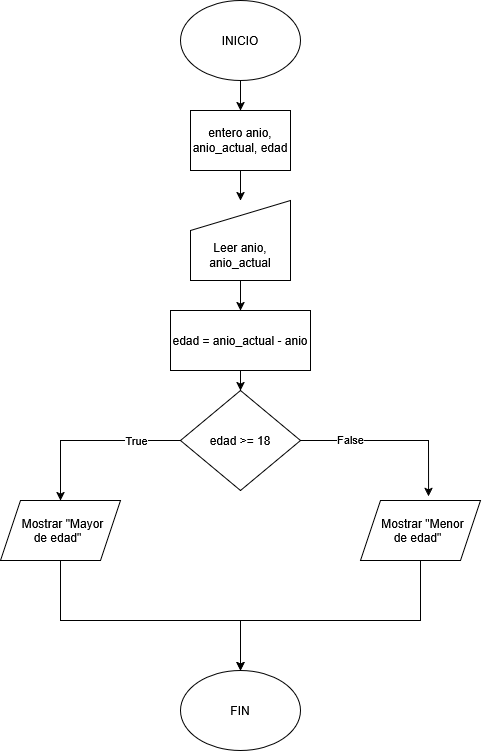

The diagram above was exported from draw.io. Its source (the exported page's mxGraphModel, read from the mxfile embedded in the PNG):
<mxGraphModel dx="1414" dy="779" grid="1" gridSize="10" guides="1" tooltips="1" connect="1" arrows="1" fold="1" page="1" pageScale="1" pageWidth="850" pageHeight="1100" math="0" shadow="0">
  <root>
    <mxCell id="0" />
    <mxCell id="1" parent="0" />
    <mxCell id="etKXyKO3pI35KwmzyQk4-7" edge="1" parent="1" source="z66Hb7RzW9HH4cnNOFH4-1" style="edgeStyle=orthogonalEdgeStyle;rounded=0;orthogonalLoop=1;jettySize=auto;html=1;" target="etKXyKO3pI35KwmzyQk4-1" value="">
      <mxGeometry relative="1" as="geometry" />
    </mxCell>
    <mxCell id="z66Hb7RzW9HH4cnNOFH4-1" parent="1" style="ellipse;whiteSpace=wrap;html=1;shapeInside=1;" value="INICIO" vertex="1">
      <mxGeometry height="80" width="120" x="340" y="40" as="geometry" />
    </mxCell>
    <mxCell id="z66Hb7RzW9HH4cnNOFH4-2" parent="1" style="ellipse;whiteSpace=wrap;html=1;shapeInside=1;" value="FIN" vertex="1">
      <mxGeometry height="80" width="120" x="340" y="710" as="geometry" />
    </mxCell>
    <mxCell id="etKXyKO3pI35KwmzyQk4-31" edge="1" parent="1" source="etKXyKO3pI35KwmzyQk4-1" style="edgeStyle=orthogonalEdgeStyle;rounded=0;orthogonalLoop=1;jettySize=auto;html=1;" target="etKXyKO3pI35KwmzyQk4-2" value="">
      <mxGeometry relative="1" as="geometry" />
    </mxCell>
    <mxCell id="etKXyKO3pI35KwmzyQk4-1" parent="1" style="rounded=0;whiteSpace=wrap;html=1;" value="entero anio, anio_actual, edad" vertex="1">
      <mxGeometry height="60" width="100" x="350" y="150" as="geometry" />
    </mxCell>
    <mxCell id="etKXyKO3pI35KwmzyQk4-33" edge="1" parent="1" source="etKXyKO3pI35KwmzyQk4-2" style="edgeStyle=orthogonalEdgeStyle;rounded=0;orthogonalLoop=1;jettySize=auto;html=1;" target="etKXyKO3pI35KwmzyQk4-32" value="">
      <mxGeometry relative="1" as="geometry" />
    </mxCell>
    <mxCell id="etKXyKO3pI35KwmzyQk4-2" parent="1" style="shape=manualInput;boundedLbl=1;whiteSpace=wrap;html=1;" value="Leer anio, anio_actual" vertex="1">
      <mxGeometry height="80" width="100" x="350" y="240" as="geometry" />
    </mxCell>
    <mxCell id="etKXyKO3pI35KwmzyQk4-20" edge="1" parent="1" source="etKXyKO3pI35KwmzyQk4-14" style="edgeStyle=orthogonalEdgeStyle;rounded=0;orthogonalLoop=1;jettySize=auto;html=1;" target="etKXyKO3pI35KwmzyQk4-18">
      <mxGeometry relative="1" as="geometry" />
    </mxCell>
    <mxCell id="etKXyKO3pI35KwmzyQk4-29" connectable="0" parent="etKXyKO3pI35KwmzyQk4-20" style="edgeLabel;html=1;align=center;verticalAlign=middle;resizable=0;points=[];" value="True" vertex="1">
      <mxGeometry relative="1" x="-0.5" y="-1" as="geometry">
        <mxPoint as="offset" />
      </mxGeometry>
    </mxCell>
    <mxCell id="etKXyKO3pI35KwmzyQk4-14" parent="1" style="rhombus;whiteSpace=wrap;html=1;shapeInside=1;" value="edad &amp;gt;= 18" vertex="1">
      <mxGeometry height="100" width="120" x="340" y="430" as="geometry" />
    </mxCell>
    <mxCell id="etKXyKO3pI35KwmzyQk4-26" edge="1" parent="1" source="etKXyKO3pI35KwmzyQk4-18" style="edgeStyle=orthogonalEdgeStyle;rounded=0;orthogonalLoop=1;jettySize=auto;html=1;entryX=0.5;entryY=0;entryDx=0;entryDy=0;" target="z66Hb7RzW9HH4cnNOFH4-2">
      <mxGeometry relative="1" as="geometry">
        <Array as="points">
          <mxPoint x="220" y="660" />
          <mxPoint x="400" y="660" />
        </Array>
      </mxGeometry>
    </mxCell>
    <mxCell id="etKXyKO3pI35KwmzyQk4-18" parent="1" style="shape=parallelogram;perimeter=parallelogramPerimeter;whiteSpace=wrap;html=1;shapeInside=1;fixedSize=1;" value="Mostrar &quot;Mayor de edad&quot;" vertex="1">
      <mxGeometry height="60" width="120" x="160" y="540" as="geometry" />
    </mxCell>
    <mxCell id="etKXyKO3pI35KwmzyQk4-27" edge="1" parent="1" source="etKXyKO3pI35KwmzyQk4-19" style="edgeStyle=orthogonalEdgeStyle;rounded=0;orthogonalLoop=1;jettySize=auto;html=1;entryX=0.5;entryY=0;entryDx=0;entryDy=0;" target="z66Hb7RzW9HH4cnNOFH4-2">
      <mxGeometry relative="1" as="geometry">
        <Array as="points">
          <mxPoint x="580" y="660" />
          <mxPoint x="400" y="660" />
        </Array>
      </mxGeometry>
    </mxCell>
    <mxCell id="etKXyKO3pI35KwmzyQk4-19" parent="1" style="shape=parallelogram;perimeter=parallelogramPerimeter;whiteSpace=wrap;html=1;shapeInside=1;fixedSize=1;" value="Mostrar &quot;Menor de edad&quot;" vertex="1">
      <mxGeometry height="60" width="120" x="520" y="540" as="geometry" />
    </mxCell>
    <mxCell id="etKXyKO3pI35KwmzyQk4-21" edge="1" parent="1" source="etKXyKO3pI35KwmzyQk4-14" style="edgeStyle=orthogonalEdgeStyle;rounded=0;orthogonalLoop=1;jettySize=auto;html=1;entryX=0.567;entryY=-0.067;entryDx=0;entryDy=0;entryPerimeter=0;" target="etKXyKO3pI35KwmzyQk4-19">
      <mxGeometry relative="1" as="geometry" />
    </mxCell>
    <mxCell id="etKXyKO3pI35KwmzyQk4-30" connectable="0" parent="etKXyKO3pI35KwmzyQk4-21" style="edgeLabel;html=1;align=center;verticalAlign=middle;resizable=0;points=[];" value="False" vertex="1">
      <mxGeometry relative="1" x="-0.4673" y="2" as="geometry">
        <mxPoint as="offset" />
      </mxGeometry>
    </mxCell>
    <mxCell id="etKXyKO3pI35KwmzyQk4-34" edge="1" parent="1" source="etKXyKO3pI35KwmzyQk4-32" style="edgeStyle=orthogonalEdgeStyle;rounded=0;orthogonalLoop=1;jettySize=auto;html=1;" target="etKXyKO3pI35KwmzyQk4-14" value="">
      <mxGeometry relative="1" as="geometry" />
    </mxCell>
    <mxCell id="etKXyKO3pI35KwmzyQk4-32" parent="1" style="rounded=0;whiteSpace=wrap;html=1;" value="edad = anio_actual - anio" vertex="1">
      <mxGeometry height="60" width="140" x="330" y="350" as="geometry" />
    </mxCell>
  </root>
</mxGraphModel>